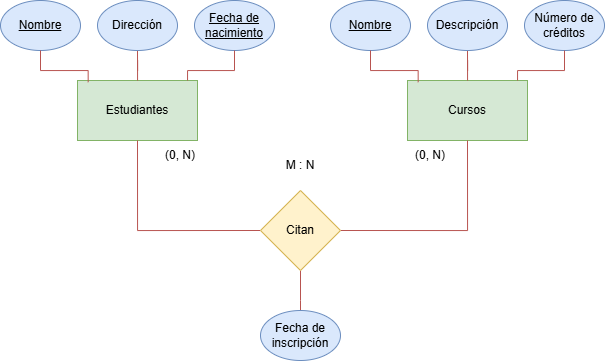

The diagram above was exported from draw.io. Its source (the exported page's mxGraphModel, read from the mxfile embedded in the PNG):
<mxGraphModel dx="878" dy="509" grid="1" gridSize="10" guides="1" tooltips="1" connect="1" arrows="1" fold="1" page="1" pageScale="1" pageWidth="827" pageHeight="1169" background="#FFFFFF" math="0" shadow="0">
  <root>
    <mxCell id="0" />
    <mxCell id="1" parent="0" />
    <mxCell id="aXrm9M7t7L0dvtJOlRcS-1" value="Estudiantes" style="rounded=0;whiteSpace=wrap;html=1;fillColor=#d5e8d4;strokeColor=#82b366;" parent="1" vertex="1">
      <mxGeometry x="217" y="220" width="120" height="60" as="geometry" />
    </mxCell>
    <mxCell id="aXrm9M7t7L0dvtJOlRcS-13" value="" style="edgeStyle=orthogonalEdgeStyle;rounded=0;orthogonalLoop=1;jettySize=auto;html=1;endArrow=none;endFill=0;fillColor=#f8cecc;strokeColor=#b85450;" parent="1" source="aXrm9M7t7L0dvtJOlRcS-2" target="aXrm9M7t7L0dvtJOlRcS-1" edge="1">
      <mxGeometry relative="1" as="geometry" />
    </mxCell>
    <mxCell id="aXrm9M7t7L0dvtJOlRcS-2" value="Dirección" style="ellipse;whiteSpace=wrap;html=1;fillColor=#dae8fc;strokeColor=#6c8ebf;fontStyle=0" parent="1" vertex="1">
      <mxGeometry x="237" y="140" width="80" height="50" as="geometry" />
    </mxCell>
    <mxCell id="aXrm9M7t7L0dvtJOlRcS-9" value="Fecha de nacimiento" style="ellipse;whiteSpace=wrap;html=1;fillColor=#dae8fc;strokeColor=#6c8ebf;fontStyle=4" parent="1" vertex="1">
      <mxGeometry x="334" y="140" width="80" height="50" as="geometry" />
    </mxCell>
    <mxCell id="aXrm9M7t7L0dvtJOlRcS-10" value="Nombre" style="ellipse;whiteSpace=wrap;html=1;fillColor=#dae8fc;strokeColor=#6c8ebf;fontStyle=4" parent="1" vertex="1">
      <mxGeometry x="140" y="140" width="80" height="50" as="geometry" />
    </mxCell>
    <mxCell id="aXrm9M7t7L0dvtJOlRcS-11" style="edgeStyle=orthogonalEdgeStyle;rounded=0;orthogonalLoop=1;jettySize=auto;html=1;entryX=0.089;entryY=0.028;entryDx=0;entryDy=0;entryPerimeter=0;endArrow=none;endFill=0;fillColor=#f8cecc;strokeColor=#b85450;" parent="1" source="aXrm9M7t7L0dvtJOlRcS-10" target="aXrm9M7t7L0dvtJOlRcS-1" edge="1">
      <mxGeometry relative="1" as="geometry" />
    </mxCell>
    <mxCell id="aXrm9M7t7L0dvtJOlRcS-15" style="edgeStyle=orthogonalEdgeStyle;rounded=0;orthogonalLoop=1;jettySize=auto;html=1;entryX=0.917;entryY=0;entryDx=0;entryDy=0;entryPerimeter=0;endArrow=none;endFill=0;fillColor=#f8cecc;strokeColor=#b85450;" parent="1" source="aXrm9M7t7L0dvtJOlRcS-9" target="aXrm9M7t7L0dvtJOlRcS-1" edge="1">
      <mxGeometry relative="1" as="geometry" />
    </mxCell>
    <mxCell id="aXrm9M7t7L0dvtJOlRcS-16" value="Cursos" style="rounded=0;whiteSpace=wrap;html=1;fillColor=#d5e8d4;strokeColor=#82b366;" parent="1" vertex="1">
      <mxGeometry x="547" y="220" width="120" height="60" as="geometry" />
    </mxCell>
    <mxCell id="aXrm9M7t7L0dvtJOlRcS-17" value="" style="edgeStyle=orthogonalEdgeStyle;rounded=0;orthogonalLoop=1;jettySize=auto;html=1;endArrow=none;endFill=0;fillColor=#f8cecc;strokeColor=#b85450;" parent="1" source="aXrm9M7t7L0dvtJOlRcS-18" target="aXrm9M7t7L0dvtJOlRcS-16" edge="1">
      <mxGeometry relative="1" as="geometry" />
    </mxCell>
    <mxCell id="aXrm9M7t7L0dvtJOlRcS-18" value="Descripción" style="ellipse;whiteSpace=wrap;html=1;fillColor=#dae8fc;strokeColor=#6c8ebf;" parent="1" vertex="1">
      <mxGeometry x="567" y="140" width="80" height="50" as="geometry" />
    </mxCell>
    <mxCell id="aXrm9M7t7L0dvtJOlRcS-23" value="Número de créditos" style="ellipse;whiteSpace=wrap;html=1;fillColor=#dae8fc;strokeColor=#6c8ebf;fontStyle=0" parent="1" vertex="1">
      <mxGeometry x="664" y="140" width="80" height="50" as="geometry" />
    </mxCell>
    <mxCell id="aXrm9M7t7L0dvtJOlRcS-24" value="Nombre" style="ellipse;whiteSpace=wrap;html=1;fillColor=#dae8fc;strokeColor=#6c8ebf;fontStyle=4" parent="1" vertex="1">
      <mxGeometry x="470" y="140" width="80" height="50" as="geometry" />
    </mxCell>
    <mxCell id="aXrm9M7t7L0dvtJOlRcS-25" style="edgeStyle=orthogonalEdgeStyle;rounded=0;orthogonalLoop=1;jettySize=auto;html=1;entryX=0.089;entryY=0.028;entryDx=0;entryDy=0;entryPerimeter=0;endArrow=none;endFill=0;fillColor=#f8cecc;strokeColor=#b85450;" parent="1" source="aXrm9M7t7L0dvtJOlRcS-24" target="aXrm9M7t7L0dvtJOlRcS-16" edge="1">
      <mxGeometry relative="1" as="geometry" />
    </mxCell>
    <mxCell id="aXrm9M7t7L0dvtJOlRcS-26" style="edgeStyle=orthogonalEdgeStyle;rounded=0;orthogonalLoop=1;jettySize=auto;html=1;entryX=0.917;entryY=0;entryDx=0;entryDy=0;entryPerimeter=0;endArrow=none;endFill=0;fillColor=#f8cecc;strokeColor=#b85450;" parent="1" source="aXrm9M7t7L0dvtJOlRcS-23" target="aXrm9M7t7L0dvtJOlRcS-16" edge="1">
      <mxGeometry relative="1" as="geometry" />
    </mxCell>
    <mxCell id="aXrm9M7t7L0dvtJOlRcS-44" style="edgeStyle=orthogonalEdgeStyle;rounded=0;orthogonalLoop=1;jettySize=auto;html=1;entryX=0.5;entryY=1;entryDx=0;entryDy=0;exitX=0;exitY=0.5;exitDx=0;exitDy=0;endArrow=none;endFill=0;fillColor=#f8cecc;strokeColor=#b85450;" parent="1" source="mahh103u4RMyHGoOP_3q-1" target="aXrm9M7t7L0dvtJOlRcS-1" edge="1">
      <mxGeometry relative="1" as="geometry">
        <mxPoint x="387" y="370" as="sourcePoint" />
        <mxPoint x="277" y="320" as="targetPoint" />
      </mxGeometry>
    </mxCell>
    <mxCell id="aXrm9M7t7L0dvtJOlRcS-47" style="edgeStyle=orthogonalEdgeStyle;rounded=0;orthogonalLoop=1;jettySize=auto;html=1;endArrow=none;endFill=0;fillColor=#f8cecc;strokeColor=#b85450;entryX=0.5;entryY=1;entryDx=0;entryDy=0;exitX=1;exitY=0.5;exitDx=0;exitDy=0;" parent="1" source="mahh103u4RMyHGoOP_3q-1" target="aXrm9M7t7L0dvtJOlRcS-16" edge="1">
      <mxGeometry relative="1" as="geometry">
        <mxPoint x="507" y="440" as="sourcePoint" />
        <mxPoint x="607" y="390" as="targetPoint" />
      </mxGeometry>
    </mxCell>
    <mxCell id="aXrm9M7t7L0dvtJOlRcS-42" style="edgeStyle=orthogonalEdgeStyle;rounded=0;orthogonalLoop=1;jettySize=auto;html=1;entryX=0.5;entryY=1;entryDx=0;entryDy=0;endArrow=none;endFill=0;fillColor=#f8cecc;strokeColor=#b85450;exitX=0.5;exitY=0;exitDx=0;exitDy=0;" parent="1" target="mahh103u4RMyHGoOP_3q-1" edge="1" source="aXrm9M7t7L0dvtJOlRcS-35">
      <mxGeometry relative="1" as="geometry">
        <mxPoint x="388.5" y="450" as="sourcePoint" />
        <mxPoint x="447" y="470" as="targetPoint" />
        <Array as="points">
          <mxPoint x="440" y="440" />
          <mxPoint x="440" y="440" />
        </Array>
      </mxGeometry>
    </mxCell>
    <mxCell id="aXrm9M7t7L0dvtJOlRcS-35" value="Fecha de inscripción" style="ellipse;whiteSpace=wrap;html=1;fillColor=#dae8fc;strokeColor=#6c8ebf;" parent="1" vertex="1">
      <mxGeometry x="400" y="450" width="80" height="50" as="geometry" />
    </mxCell>
    <mxCell id="aXrm9M7t7L0dvtJOlRcS-49" value="(0, N)" style="text;html=1;align=center;verticalAlign=middle;whiteSpace=wrap;rounded=0;" parent="1" vertex="1">
      <mxGeometry x="290" y="280" width="60" height="30" as="geometry" />
    </mxCell>
    <mxCell id="aXrm9M7t7L0dvtJOlRcS-52" value="(0, N)" style="text;html=1;align=center;verticalAlign=middle;whiteSpace=wrap;rounded=0;" parent="1" vertex="1">
      <mxGeometry x="540" y="280" width="60" height="30" as="geometry" />
    </mxCell>
    <mxCell id="mahh103u4RMyHGoOP_3q-1" value="Citan" style="rhombus;whiteSpace=wrap;html=1;fillColor=#fff2cc;strokeColor=#d6b656;" parent="1" vertex="1">
      <mxGeometry x="400" y="330" width="80" height="80" as="geometry" />
    </mxCell>
    <mxCell id="mahh103u4RMyHGoOP_3q-3" value="M : N" style="text;html=1;align=center;verticalAlign=middle;whiteSpace=wrap;rounded=0;" parent="1" vertex="1">
      <mxGeometry x="410" y="290" width="60" height="30" as="geometry" />
    </mxCell>
  </root>
</mxGraphModel>